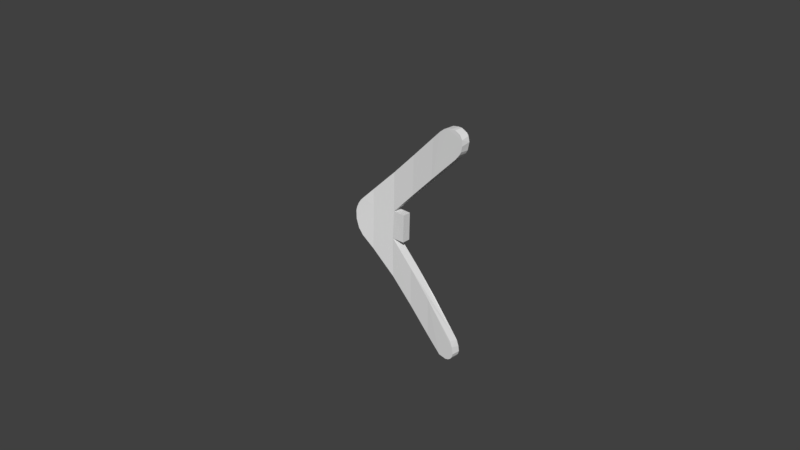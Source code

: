 # Source: curvedarrow.blend  (saved by Blender 2.81.16; exported with 4.5.12 LTS)
import bpy
from mathutils import Matrix  # noqa: F401  (used for matrix-valued properties, if any)

bpy.ops.wm.read_factory_settings(use_empty=True)
scene = bpy.context.scene
scene.name = 'Scene'

# ---- collections
col_collection_1 = bpy.data.collections.new('Collection 1'); scene.collection.children.link(col_collection_1)

# ---- materials (node trees are filled in below, after node groups)
mat_material = bpy.data.materials.new('Material')
mat_material.alpha_threshold = 0.0
mat_material.use_transparent_shadow = False
mat_material.roughness = 0.5
mat_material.line_color = (0.0, 0.0, 0.0, 1.0)

# ---- material node trees

# ---- world
world_world = bpy.data.worlds.new('World'); scene.world = world_world
world_world.color = (0.05088, 0.05088, 0.05088)
world_world.use_sun_shadow = False
world_world.sun_shadow_jitter_overblur = 0.0

# ---- meshes
me_cube = bpy.data.meshes.new('Cube')
me_cube.from_pydata([(-1.659, -0.6601, -1.651), (-3.659, -0.308, -1.657), (-3.411, 1.425, 2.946), (-3.205, 1.459, 3.151), (-2.792, 1.486, 3.442), (-2.457, 1.473, 3.564), (8.697, -0.4887, 1.382), (8.661, -0.5276, 1.244), (8.503, -0.5776, 1.007), (-3.517, -0.4069, 0.4641), (-2.766, -0.5777, 0.5083), (-1.621, -0.6567, 0.3582), (-3.235, -0.5012, 0.5156), (-3.399, -0.4159, 0.4506), (-3.604, -0.307, 0.3669), (1.823, -0.6484, -1.963), (-0.4856, -0.6559, -1.946), (-0.2292, -0.308, 0.02773), (2.155, -0.3161, 0.7619), (-0.4749, -0.6579, 0.04489), (1.864, -0.6573, 0.02169), (-3.615, 1.35, 0.6306), (-3.621, -0.114, 0.05229), (-2.821, -0.2569, -1.959), (4.589, -0.3121, -0.1653), (-3.639, -0.1137, -1.945), (-0.1746, -0.2957, -1.977), (-2.77, -0.2549, 0.05367), (-1.612, -0.05266, 0.01675), (-0.9875, 0.05651, 0.57), (-1.614, 0.3685, -1.196), (-1.746, 0.7553, 1.795), (-1.692, 0.3521, 0.7657), (-2.152, 1.426, 3.584), (-3.614, 0.3064, -1.961), (-3.636, 0.2929, 0.01959), (-3.686, 0.7003, 0.7673), (-3.666, 1.224, 0.1891), (-3.742, 1.103, 1.805), (-3.753, 1.249, 2.281), (-3.328, 1.439, 0.9831), (-3.128, 1.474, 1.181), (-2.698, 1.503, 1.49), (-2.48, 1.497, 1.581), (-2.153, 1.463, 1.641), (-1.919, 1.366, 3.529), (-3.654, 1.116, -0.1625), (-3.627, 0.6914, -1.218), (-3.66, 1.287, 0.4109), (-1.655, 0.7774, -0.1458), (4.211, -0.6493, -1.221), (8.045, -0.6391, 0.6528), (2.236, -0.3033, -1.209), (8.606, -0.5054, 3.334), (8.655, -0.45, 1.479), (8.564, -0.4663, 3.43), (8.454, -0.5831, 3.025), (8.569, -0.5446, 3.198), (7.997, -0.6438, 2.621), (6.597, -0.6517, -0.1967), (-3.565, 1.379, 0.7206), (6.48, -0.6593, 1.745), (4.204, -0.6581, 0.7698), (4.485, -0.326, 1.782), (-3.589, -0.3539, 0.4236), (-3.638, -0.3618, -1.601), (-3.568, -0.4175, -1.549), (-3.45, -0.4688, -1.515), (-3.395, -0.4576, 0.497), (-3.288, -0.5162, -1.495), (-2.85, -0.5913, -1.488), (-2.291, -0.6415, -1.542), (-1.841, 1.322, 3.442), (-1.743, 1.334, 1.474), (-1.702, 1.27, 1.306), (-1.784, 1.238, 3.217), (-3.717, 1.325, 2.553), (-3.645, 1.366, 2.697), (-1.82, 1.379, 1.575), (0.4825, -0.1808, -1.433), (-1.349, -0.5007, 0.05898), (0.427, -0.1906, 0.5658), (-0.9317, 0.06609, -1.429), (-1.597, -0.05013, -1.977), (-2.174, -0.6339, 0.4673), (7.615, -0.3489, 3.284), (8.432, -0.4249, 3.485), (8.012, -0.3747, 3.43), (8.527, -0.4099, 1.534), (7.794, -0.3403, 1.374), (8.21, -0.3706, 1.494)], [], [(11, 0, 16, 19), (1, 25, 23, 16, 0, 71, 70, 69, 67, 66, 65), (15, 20, 19, 16), (61, 62, 50, 59), (49, 31, 32, 30), (76, 21, 48), (65, 64, 14), (48, 37, 39), (39, 76, 48), (11, 80, 84), (85, 87, 89), (35, 34, 25, 22), (47, 36, 38), (61, 59, 51, 58), (38, 39, 37, 47), (48, 21, 60, 40, 41, 42, 43, 44, 78, 73, 74, 49, 46, 37), (80, 27, 13, 10, 84), (87, 90, 89), (83, 30, 32, 28), (31, 38, 36, 32), (75, 31, 49, 74), (68, 67, 69, 12), (18, 63, 85, 89, 24, 52, 26, 17), (20, 15, 50, 62), (35, 36, 47), (26, 83, 82, 79), (26, 23, 83), (33, 5, 4, 3, 2, 77, 76, 39, 38, 31, 75, 72, 45), (73, 72, 75, 74), (43, 42, 4, 5), (82, 29, 81, 79), (41, 40, 2, 3), (45, 78, 44, 33), (58, 51, 8, 56), (11, 84, 71, 0), (7, 57, 56, 8), (57, 7, 6, 53), (49, 30, 47, 46), (72, 73, 78, 45), (67, 68, 9, 66), (64, 65, 66, 9), (28, 29, 82, 83), (84, 10, 70, 71), (28, 17, 81, 29), (88, 86, 55, 54), (1, 14, 22, 25), (35, 47, 34), (60, 21, 76, 77), (37, 46, 47), (44, 43, 5, 33), (3, 4, 42, 41), (26, 79, 81, 17), (54, 55, 53, 6), (40, 60, 77, 2), (70, 10, 12, 69), (87, 86, 88, 90), (53, 55, 86, 87, 85, 63, 61, 58, 56, 57), (64, 9, 68, 12, 10, 13, 14), (14, 1, 65), (14, 13, 27, 22), (6, 7, 8, 51, 59, 24, 89, 90, 88, 54), (47, 30, 83, 34), (34, 83, 23, 25), (26, 15, 16, 23), (50, 15, 26, 52), (24, 59, 50, 52), (36, 35, 28, 32), (28, 35, 22, 27), (28, 27, 80, 17), (11, 19, 80), (20, 17, 80, 19), (62, 18, 17, 20), (63, 18, 62, 61)])
me_cube.materials.append(mat_material)
me_cube.use_remesh_preserve_volume = False
me_cube.use_remesh_preserve_attributes = False
me_cube.use_mirror_vertex_groups = False
me_cube.update()

# ---- curves / text
cu_beziercurve = bpy.data.curves.new('BezierCurve', 'CURVE')
cu_beziercurve.dimensions = '3D'
_sp = cu_beziercurve.splines.new('BEZIER'); _sp.bezier_points.add(1)
_sp.bezier_points.foreach_set('co', [-1.0, 0.0, 0.0, 1.0, 0.0, 0.0])
_sp.bezier_points.foreach_set('handle_left', [-1.686, -0.1725, 0.0, -1.192e-07, 0.2516, 0.0])
_sp.bezier_points.foreach_set('handle_right', [2.384e-07, 0.2516, 0.0, 1.97, -0.244, 0.0])
for _p, _l, _r in zip(_sp.bezier_points, ['ALIGNED', 'ALIGNED'], ['ALIGNED', 'ALIGNED']): _p.handle_left_type = _l; _p.handle_right_type = _r
_sp.order_u = 0
_sp.order_v = 0
cu_beziercurve.use_path = True
cu_beziercurve.use_path_clamp = True
cu_beziercurve.fill_mode = 'FULL'

# ---- objects
ob_beziercurve = bpy.data.objects.new('BezierCurve', cu_beziercurve)
ob_arrow = bpy.data.objects.new('arrow', me_cube)

# ---- transforms, parenting, visibility, modifiers, constraints
ob_beziercurve.location = (0.0, 0.0, 0.0)
ob_beziercurve.rotation_euler = (0.0, -0.0, 3.142)
ob_beziercurve.lineart.crease_threshold = 0.0
ob_arrow.location = (0.1, 0.0, 0.0)
ob_arrow.rotation_euler = (1.542, 0.7938, 0.08727)
ob_arrow.scale = (0.1072, 0.6139, 0.03304)
ob_arrow.lock_rotations_4d = False
ob_arrow.empty_display_type = 'ARROWS'
ob_arrow.lineart.crease_threshold = 0.0

# ---- collection membership
scene.collection.objects.link(ob_beziercurve)
col_collection_1.objects.link(ob_arrow)

# ---- scene / render settings (as saved in the file)
scene.frame_start = 1; scene.frame_end = 250; scene.frame_set(1)
scene.render.engine = 'BLENDER_EEVEE_NEXT'
scene.render.resolution_percentage = 50
scene.render.dither_intensity = 0.0
scene.cycles.use_denoising = False
scene.cycles.samples = 128
scene.cycles.sampling_pattern = 'TABULATED_SOBOL'
scene.cycles.use_adaptive_sampling = False
scene.cycles.use_light_tree = False
scene.view_settings.view_transform = 'Standard'
bpy.context.view_layer.update()

# ---- added for rendering (the .blend has no active camera and no usable light): camera, sun
cam_auto = bpy.data.cameras.new('AutoCamera')
cam_auto.lens = 50.0
cam_auto.sensor_width = 36.0
cam_auto.clip_end = 1000.0
ob_auto_camera = bpy.data.objects.new('AutoCamera', cam_auto)
scene.collection.objects.link(ob_auto_camera)
ob_auto_camera.location = (4.53266, -5.43919, 3.62613)
ob_auto_camera.rotation_euler = (1.09748, -7.21219e-08, 0.694738)
scene.camera = ob_auto_camera
light_auto_sun = bpy.data.lights.new('AutoSun', 'SUN')
light_auto_sun.energy = 3.0
light_auto_sun.angle = 0.0523599
ob_auto_sun = bpy.data.objects.new('AutoSun', light_auto_sun)
scene.collection.objects.link(ob_auto_sun)
ob_auto_sun.rotation_euler = (0.872665, 0.174533, 0.523599)
bpy.context.view_layer.update()
